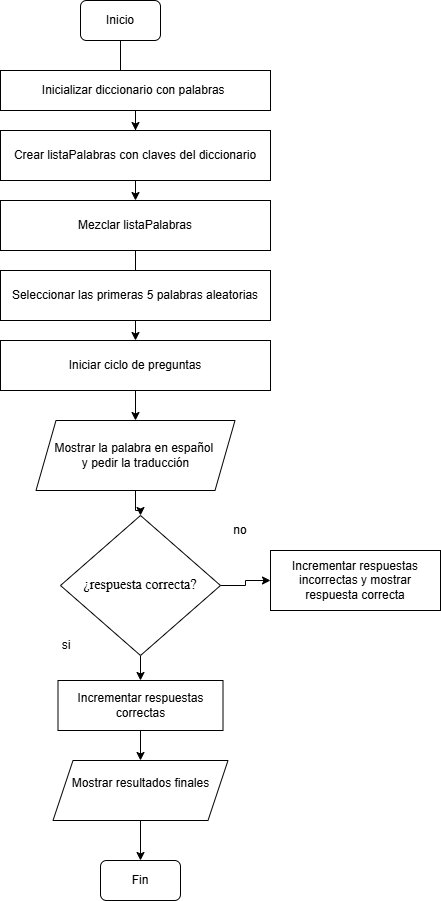

The diagram above was exported from draw.io. Its source (the exported page's mxGraphModel, read from the mxfile embedded in the PNG):
<mxGraphModel dx="422" dy="476" grid="1" gridSize="10" guides="1" tooltips="1" connect="1" arrows="1" fold="1" page="1" pageScale="1" pageWidth="827" pageHeight="1169" math="0" shadow="0">
  <root>
    <mxCell id="0" />
    <mxCell id="1" parent="0" />
    <mxCell id="JFulomRu-FV573I3Z3AZ-24" value="" style="edgeStyle=orthogonalEdgeStyle;rounded=0;orthogonalLoop=1;jettySize=auto;html=1;fontFamily=Helvetica;fontSize=12;fontColor=default;" edge="1" parent="1" source="JFulomRu-FV573I3Z3AZ-1" target="JFulomRu-FV573I3Z3AZ-19">
      <mxGeometry relative="1" as="geometry" />
    </mxCell>
    <mxCell id="JFulomRu-FV573I3Z3AZ-1" value="Inicio" style="rounded=1;whiteSpace=wrap;html=1;" vertex="1" parent="1">
      <mxGeometry x="120" y="10" width="80" height="40" as="geometry" />
    </mxCell>
    <mxCell id="JFulomRu-FV573I3Z3AZ-2" value="Fin" style="rounded=1;whiteSpace=wrap;html=1;" vertex="1" parent="1">
      <mxGeometry x="140" y="870" width="80" height="40" as="geometry" />
    </mxCell>
    <mxCell id="JFulomRu-FV573I3Z3AZ-25" value="" style="edgeStyle=orthogonalEdgeStyle;rounded=0;orthogonalLoop=1;jettySize=auto;html=1;fontFamily=Helvetica;fontSize=12;fontColor=default;" edge="1" parent="1" source="JFulomRu-FV573I3Z3AZ-3" target="JFulomRu-FV573I3Z3AZ-20">
      <mxGeometry relative="1" as="geometry" />
    </mxCell>
    <mxCell id="JFulomRu-FV573I3Z3AZ-3" value="Inicializar diccionario con palabras&lt;span style=&quot;font-family: &amp;quot;Times New Roman&amp;quot;, serif;&quot;&gt;&lt;font style=&quot;font-size: 14px;&quot;&gt;&amp;nbsp;&lt;/font&gt;&lt;/span&gt;" style="rounded=0;whiteSpace=wrap;html=1;align=center;" vertex="1" parent="1">
      <mxGeometry x="40" y="80" width="270" height="40" as="geometry" />
    </mxCell>
    <mxCell id="JFulomRu-FV573I3Z3AZ-32" value="" style="edgeStyle=orthogonalEdgeStyle;rounded=0;orthogonalLoop=1;jettySize=auto;html=1;fontFamily=Helvetica;fontSize=12;fontColor=default;" edge="1" parent="1" source="JFulomRu-FV573I3Z3AZ-4" target="JFulomRu-FV573I3Z3AZ-6">
      <mxGeometry relative="1" as="geometry" />
    </mxCell>
    <mxCell id="JFulomRu-FV573I3Z3AZ-4" value="Mostrar la palabra en español&amp;nbsp;&lt;div&gt;y pedir la traducción&lt;/div&gt;" style="shape=parallelogram;perimeter=parallelogramPerimeter;whiteSpace=wrap;html=1;fixedSize=1;" vertex="1" parent="1">
      <mxGeometry x="75.5" y="430" width="199" height="70" as="geometry" />
    </mxCell>
    <mxCell id="JFulomRu-FV573I3Z3AZ-35" value="" style="edgeStyle=orthogonalEdgeStyle;rounded=0;orthogonalLoop=1;jettySize=auto;html=1;fontFamily=Helvetica;fontSize=12;fontColor=default;" edge="1" parent="1" source="JFulomRu-FV573I3Z3AZ-5" target="JFulomRu-FV573I3Z3AZ-34">
      <mxGeometry relative="1" as="geometry" />
    </mxCell>
    <mxCell id="JFulomRu-FV573I3Z3AZ-5" value="Incrementar respuestas correctas" style="rounded=0;whiteSpace=wrap;html=1;" vertex="1" parent="1">
      <mxGeometry x="97.5" y="690" width="165" height="50" as="geometry" />
    </mxCell>
    <mxCell id="JFulomRu-FV573I3Z3AZ-30" value="" style="edgeStyle=orthogonalEdgeStyle;rounded=0;orthogonalLoop=1;jettySize=auto;html=1;fontFamily=Helvetica;fontSize=12;fontColor=default;" edge="1" parent="1" source="JFulomRu-FV573I3Z3AZ-6" target="JFulomRu-FV573I3Z3AZ-29">
      <mxGeometry relative="1" as="geometry" />
    </mxCell>
    <mxCell id="JFulomRu-FV573I3Z3AZ-31" value="" style="edgeStyle=orthogonalEdgeStyle;rounded=0;orthogonalLoop=1;jettySize=auto;html=1;fontFamily=Helvetica;fontSize=12;fontColor=default;" edge="1" parent="1" source="JFulomRu-FV573I3Z3AZ-6" target="JFulomRu-FV573I3Z3AZ-5">
      <mxGeometry relative="1" as="geometry" />
    </mxCell>
    <mxCell id="JFulomRu-FV573I3Z3AZ-6" value="&lt;span style=&quot;font-family: &amp;quot;Times New Roman&amp;quot;, serif;&quot;&gt;&lt;font style=&quot;font-size: 14px;&quot;&gt;¿respuesta correcta?&lt;/font&gt;&lt;/span&gt;" style="rhombus;whiteSpace=wrap;html=1;" vertex="1" parent="1">
      <mxGeometry x="100" y="525" width="160" height="140" as="geometry" />
    </mxCell>
    <mxCell id="JFulomRu-FV573I3Z3AZ-17" value="no" style="text;html=1;align=center;verticalAlign=middle;whiteSpace=wrap;rounded=0;" vertex="1" parent="1">
      <mxGeometry x="250" y="525" width="60" height="30" as="geometry" />
    </mxCell>
    <mxCell id="JFulomRu-FV573I3Z3AZ-18" value="si" style="text;html=1;align=center;verticalAlign=middle;whiteSpace=wrap;rounded=0;" vertex="1" parent="1">
      <mxGeometry x="75.5" y="640" width="60" height="30" as="geometry" />
    </mxCell>
    <mxCell id="JFulomRu-FV573I3Z3AZ-19" value="Crear listaPalabras con claves del diccionario" style="rounded=0;whiteSpace=wrap;html=1;" vertex="1" parent="1">
      <mxGeometry x="40" y="140" width="270" height="50" as="geometry" />
    </mxCell>
    <mxCell id="JFulomRu-FV573I3Z3AZ-26" value="" style="edgeStyle=orthogonalEdgeStyle;rounded=0;orthogonalLoop=1;jettySize=auto;html=1;fontFamily=Helvetica;fontSize=12;fontColor=default;" edge="1" parent="1" source="JFulomRu-FV573I3Z3AZ-20" target="JFulomRu-FV573I3Z3AZ-22">
      <mxGeometry relative="1" as="geometry" />
    </mxCell>
    <mxCell id="JFulomRu-FV573I3Z3AZ-20" value="Mezclar listaPalabras" style="rounded=0;whiteSpace=wrap;html=1;" vertex="1" parent="1">
      <mxGeometry x="40" y="210" width="270" height="50" as="geometry" />
    </mxCell>
    <mxCell id="JFulomRu-FV573I3Z3AZ-21" value="Seleccionar las primeras 5 palabras aleatorias" style="rounded=0;whiteSpace=wrap;html=1;" vertex="1" parent="1">
      <mxGeometry x="40" y="280" width="270" height="50" as="geometry" />
    </mxCell>
    <mxCell id="JFulomRu-FV573I3Z3AZ-27" value="" style="edgeStyle=orthogonalEdgeStyle;rounded=0;orthogonalLoop=1;jettySize=auto;html=1;fontFamily=Helvetica;fontSize=12;fontColor=default;" edge="1" parent="1" source="JFulomRu-FV573I3Z3AZ-22" target="JFulomRu-FV573I3Z3AZ-4">
      <mxGeometry relative="1" as="geometry" />
    </mxCell>
    <mxCell id="JFulomRu-FV573I3Z3AZ-22" value="Iniciar ciclo de preguntas" style="rounded=0;whiteSpace=wrap;html=1;" vertex="1" parent="1">
      <mxGeometry x="40" y="350" width="270" height="50" as="geometry" />
    </mxCell>
    <mxCell id="JFulomRu-FV573I3Z3AZ-29" value="Incrementar respuestas incorrectas y mostrar respuesta correcta" style="rounded=0;whiteSpace=wrap;html=1;" vertex="1" parent="1">
      <mxGeometry x="310" y="560" width="170" height="60" as="geometry" />
    </mxCell>
    <mxCell id="JFulomRu-FV573I3Z3AZ-36" value="" style="edgeStyle=orthogonalEdgeStyle;rounded=0;orthogonalLoop=1;jettySize=auto;html=1;fontFamily=Helvetica;fontSize=12;fontColor=default;" edge="1" parent="1" source="JFulomRu-FV573I3Z3AZ-34" target="JFulomRu-FV573I3Z3AZ-2">
      <mxGeometry relative="1" as="geometry" />
    </mxCell>
    <mxCell id="JFulomRu-FV573I3Z3AZ-34" value="&#10;Mostrar resultados finales&#10;&#10;" style="shape=parallelogram;perimeter=parallelogramPerimeter;whiteSpace=wrap;html=1;fixedSize=1;rounded=0;strokeColor=default;align=center;verticalAlign=middle;fontFamily=Helvetica;fontSize=12;fontColor=default;fillColor=default;" vertex="1" parent="1">
      <mxGeometry x="92.5" y="770" width="175" height="60" as="geometry" />
    </mxCell>
  </root>
</mxGraphModel>